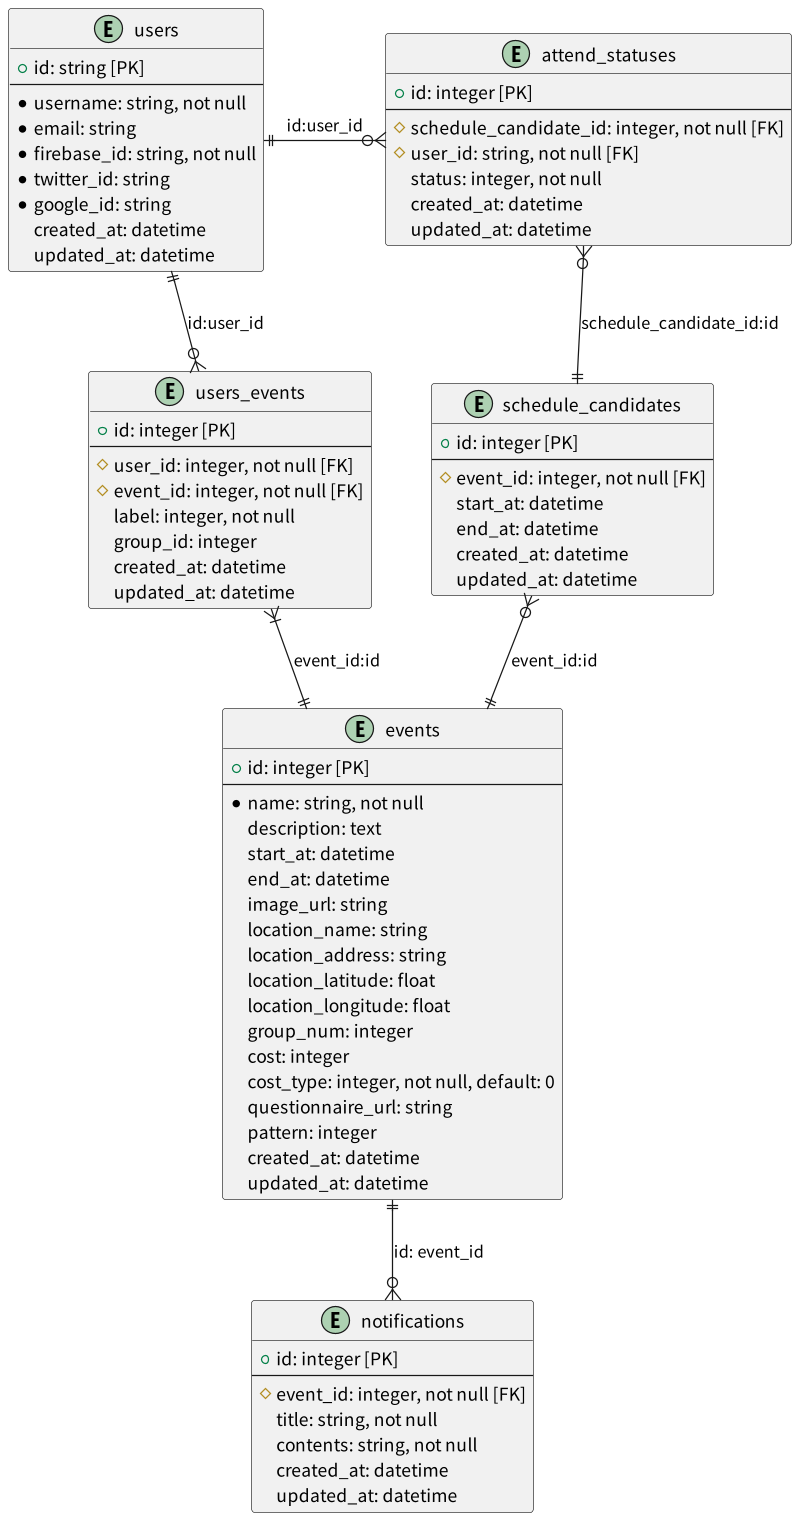

The diagram above was rendered by PlantUML. Its source (embedded in the PNG):
@startuml

!include ./config/default.inc

entity users {
    + id: string [PK]
    --
    * username: string, not null
    * email: string
    * firebase_id: string, not null
    * twitter_id: string
    * google_id: string
    created_at: datetime
    updated_at: datetime
}

entity users_events {
    + id: integer [PK]
    --
    # user_id: integer, not null [FK]
    # event_id: integer, not null [FK]
    label: integer, not null
    group_id: integer
    created_at: datetime
    updated_at: datetime
}

entity events {
    + id: integer [PK]
    --
    * name: string, not null
    description: text
    start_at: datetime
    end_at: datetime
    image_url: string
    location_name: string
    location_address: string
    location_latitude: float
    location_longitude: float
    group_num: integer
    cost: integer
    cost_type: integer, not null, default: 0
    questionnaire_url: string
    pattern: integer
    created_at: datetime
    updated_at: datetime
}

entity notifications {
    + id: integer [PK]
    --
    # event_id: integer, not null [FK]
    title: string, not null
    contents: string, not null
    created_at: datetime
    updated_at: datetime
}

entity attend_statuses {
    + id: integer [PK]
    --
    # schedule_candidate_id: integer, not null [FK]
    # user_id: string, not null [FK]
    status: integer, not null
    created_at: datetime
    updated_at: datetime
}

entity schedule_candidates {
    + id: integer [PK]
    --
    # event_id: integer, not null [FK]
    start_at: datetime
    end_at: datetime
    created_at: datetime
    updated_at: datetime
}

users ||-do-o{ users_events: id:user_id
users_events  }|-do-|| events: event_id:id
events ||-do-o{ notifications: id: event_id
users ||-ri-o{ attend_statuses: id:user_id
attend_statuses }o-do-|| schedule_candidates: schedule_candidate_id:id
schedule_candidates }o-do-|| events: event_id:id

@enduml